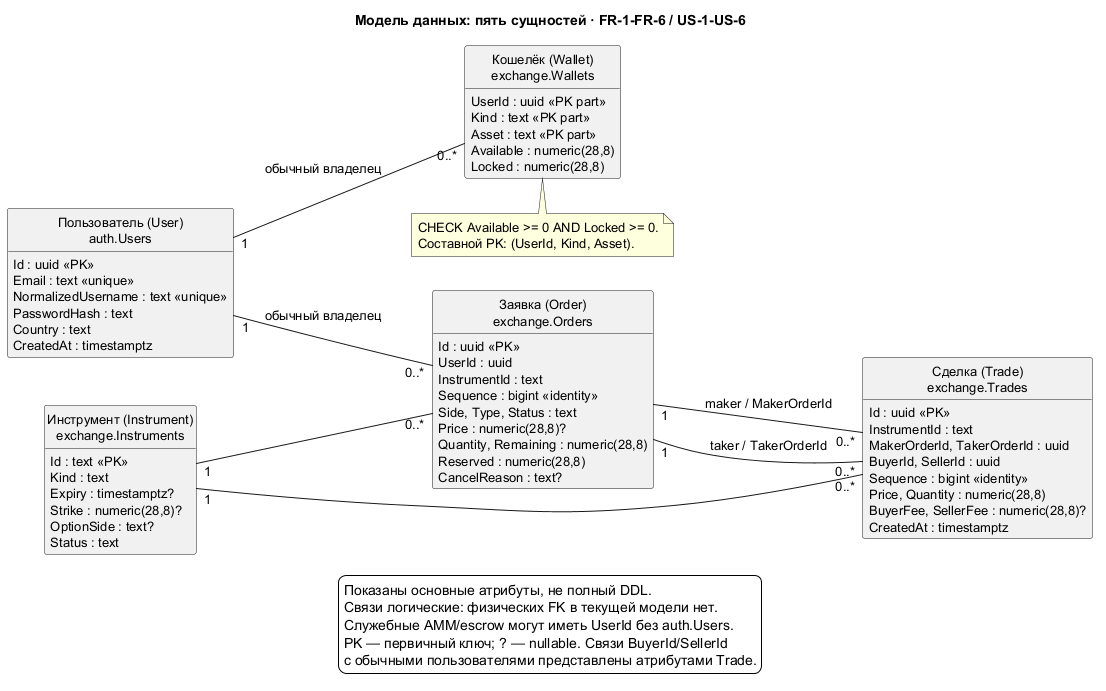

The diagram above was rendered by PlantUML. Its source (embedded in the PNG):
@startuml
title Модель данных: пять сущностей · FR-1-FR-6 / US-1-US-6
left to right direction
skinparam backgroundColor white
skinparam defaultFontName SansSerif
skinparam defaultFontSize 13
skinparam shadowing false
hide circle
hide methods
class "Пользователь (User)\nauth.Users" as User {
  Id : uuid <<PK>>
  Email : text <<unique>>
  NormalizedUsername : text <<unique>>
  PasswordHash : text
  Country : text
  CreatedAt : timestamptz
}
class "Кошелёк (Wallet)\nexchange.Wallets" as Wallet {
  UserId : uuid <<PK part>>
  Kind : text <<PK part>>
  Asset : text <<PK part>>
  {field} Available : numeric(28,8)
  {field} Locked : numeric(28,8)
}
class "Инструмент (Instrument)\nexchange.Instruments" as Instrument {
  Id : text <<PK>>
  Kind : text
  Expiry : timestamptz?
  {field} Strike : numeric(28,8)?
  OptionSide : text?
  Status : text
}
class "Заявка (Order)\nexchange.Orders" as Order {
  Id : uuid <<PK>>
  UserId : uuid
  InstrumentId : text
  Sequence : bigint <<identity>>
  Side, Type, Status : text
  {field} Price : numeric(28,8)?
  {field} Quantity, Remaining : numeric(28,8)
  {field} Reserved : numeric(28,8)
  CancelReason : text?
}
class "Сделка (Trade)\nexchange.Trades" as Trade {
  Id : uuid <<PK>>
  InstrumentId : text
  MakerOrderId, TakerOrderId : uuid
  BuyerId, SellerId : uuid
  Sequence : bigint <<identity>>
  {field} Price, Quantity : numeric(28,8)
  {field} BuyerFee, SellerFee : numeric(28,8)?
  CreatedAt : timestamptz
}
User "1" -- "0..*" Wallet : обычный владелец
User "1" -- "0..*" Order : обычный владелец
Instrument "1" -- "0..*" Order
Instrument "1" -- "0..*" Trade
Order "1" -- "0..*" Trade : maker / MakerOrderId
Order "1" -- "0..*" Trade : taker / TakerOrderId
note bottom of Wallet
  CHECK Available >= 0 AND Locked >= 0.
  Составной PK: (UserId, Kind, Asset).
end note
legend bottom
  Показаны основные атрибуты, не полный DDL.
  Связи логические: физических FK в текущей модели нет.
  Служебные AMM/escrow могут иметь UserId без auth.Users.
  PK — первичный ключ; ? — nullable. Связи BuyerId/SellerId
  с обычными пользователями представлены атрибутами Trade.
endlegend
@enduml